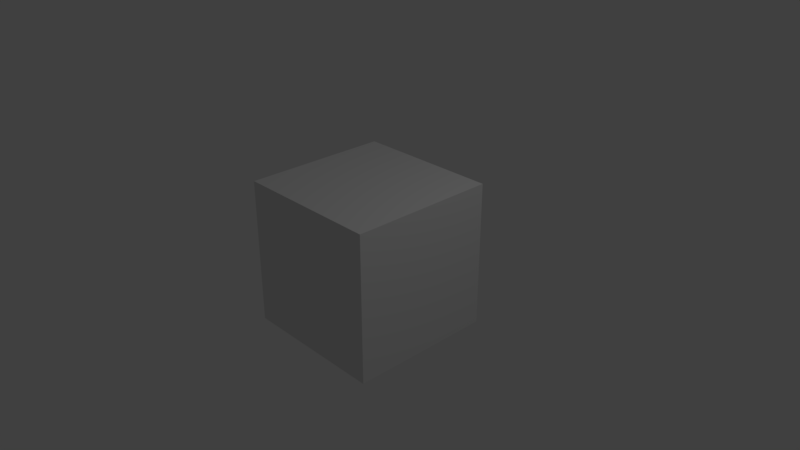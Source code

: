 # Source: default_material.blend  (saved by Blender 2.79.0; exported with 4.5.12 LTS)
import bpy
from mathutils import Matrix  # noqa: F401  (used for matrix-valued properties, if any)

bpy.ops.wm.read_factory_settings(use_empty=True)
scene = bpy.context.scene
scene.name = 'Scene'

# ---- collections
col_collection_1 = bpy.data.collections.new('Collection 1'); scene.collection.children.link(col_collection_1)

# ---- world
world_world = bpy.data.worlds.new('World'); scene.world = world_world
world_world.color = (0.05088, 0.05088, 0.05088)
world_world.use_sun_shadow = False
world_world.sun_shadow_jitter_overblur = 0.0
world_world.cycles.sampling_method = 'MANUAL'

# ---- cameras
cam_camera = bpy.data.cameras.new('Camera')
cam_camera.clip_end = 100.0
cam_camera.lens = 35.0
cam_camera.sensor_width = 32.0
cam_camera.sensor_height = 18.0
cam_camera.ortho_scale = 7.314
cam_camera.dof.focus_distance = 0.0
cam_camera.dof.aperture_fstop = 128.0

# ---- lights
light_lamp = bpy.data.lights.new('Lamp', 'POINT')
light_lamp.transmission_factor = 0.0
light_lamp.cutoff_distance = 30.0
light_lamp.energy = 100.0
light_lamp.shadow_buffer_clip_start = 1.001
light_lamp.shadow_soft_size = 0.1
light_lamp.shadow_maximum_resolution = 0.006
light_lamp.use_absolute_resolution = True

# ---- meshes
me_cube = bpy.data.meshes.new('Cube')
me_cube.from_pydata([(1.0, 1.0, -1.0), (1.0, -1.0, -1.0), (-1.0, -1.0, -1.0), (-1.0, 1.0, -1.0), (1.0, 1.0, 1.0), (1.0, -1.0, 1.0), (-1.0, -1.0, 1.0), (-1.0, 1.0, 1.0)], [], [(0, 1, 2, 3), (4, 7, 6, 5), (0, 4, 5, 1), (1, 5, 6, 2), (2, 6, 7, 3), (4, 0, 3, 7)])
me_cube.use_remesh_preserve_volume = False
me_cube.use_remesh_preserve_attributes = False
me_cube.use_mirror_vertex_groups = False
me_cube.update()

# ---- objects
ob_cube = bpy.data.objects.new('Cube', me_cube)
ob_lamp = bpy.data.objects.new('Lamp', light_lamp)
ob_camera = bpy.data.objects.new('Camera', cam_camera)

# ---- transforms, parenting, visibility, modifiers, constraints
ob_cube.location = (0.0, 0.0, 0.0)
ob_cube.lock_rotations_4d = False
ob_cube.empty_display_type = 'ARROWS'
ob_cube.lineart.crease_threshold = 0.0
ob_lamp.location = (4.076, 1.005, 5.904)
ob_lamp.rotation_euler = (0.6503, 0.05522, 1.866)
ob_lamp.lock_rotations_4d = False
ob_lamp.empty_display_type = 'ARROWS'
ob_lamp.color = (0.0, 0.0, 0.0, 0.0)
ob_lamp.lineart.crease_threshold = 0.0
ob_camera.location = (7.481, -6.508, 5.344)
ob_camera.rotation_euler = (1.109, 0.0, 0.8149)
ob_camera.lock_rotations_4d = False
ob_camera.empty_display_type = 'ARROWS'
ob_camera.color = (0.0, 0.0, 0.0, 0.0)
ob_camera.display_type = 'WIRE'
ob_camera.lineart.crease_threshold = 0.0

# ---- collection membership
col_collection_1.objects.link(ob_cube)
col_collection_1.objects.link(ob_lamp)
col_collection_1.objects.link(ob_camera)

# ---- scene / render settings (as saved in the file)
scene.camera = ob_camera
scene.frame_start = 1; scene.frame_end = 250; scene.frame_set(1)
scene.render.engine = 'BLENDER_EEVEE_NEXT'
scene.render.resolution_percentage = 25
scene.render.dither_intensity = 0.0
scene.cycles.use_denoising = False
scene.cycles.samples = 128
scene.cycles.sampling_pattern = 'TABULATED_SOBOL'
scene.cycles.use_adaptive_sampling = False
scene.cycles.use_light_tree = False
scene.cycles.blur_glossy = 0.0
scene.cycles.sample_clamp_indirect = 0.0
scene.view_settings.view_transform = 'Standard'
bpy.context.view_layer.update()
